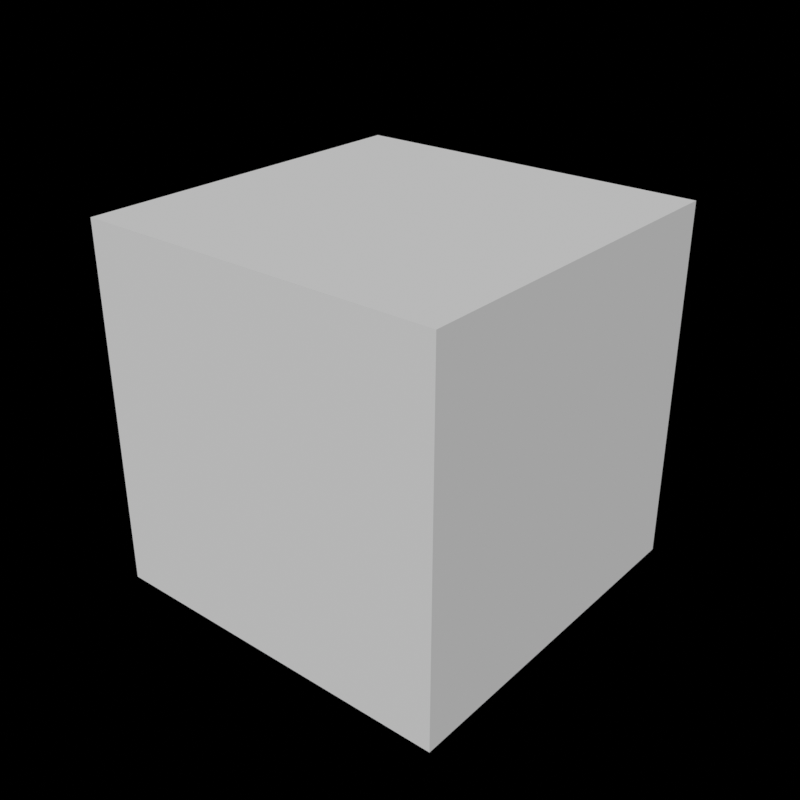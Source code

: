 # Source: note-attribute.blend  (saved by Blender 4.1.20; exported with 4.5.12 LTS)
import bpy
from mathutils import Matrix  # noqa: F401  (used for matrix-valued properties, if any)

bpy.ops.wm.read_factory_settings(use_empty=True)
scene = bpy.context.scene
scene.name = 'Main'

# ---- node groups
ng_attribute_id = bpy.data.node_groups.new('Attribute Id', 'GeometryNodeTree')
_s = ng_attribute_id.interface.new_socket(name='String', in_out='OUTPUT', socket_type='NodeSocketString')
_s = ng_attribute_id.interface.new_socket(name='Context Name', in_out='INPUT', socket_type='NodeSocketString')
_s.hide_value = True
_s = ng_attribute_id.interface.new_socket(name='Attribute Name', in_out='INPUT', socket_type='NodeSocketString')
_s.hide_value = True
_N = ng_attribute_id.nodes; _L = ng_attribute_id.links
n0 = _N.new('NodeGroupOutput'); n0.name = 'Group Output'; n0.location = (190, 0)
n1 = _N.new('NodeGroupInput'); n1.name = 'Group Input'; n1.location = (-200, 0)
n2 = _N.new('GeometryNodeStringJoin'); n2.name = 'Join Strings'; n2.location = (0, 0)
n2.inputs[0].default_value = '.'
_L.new(n1.outputs[1], n2.inputs[1])
_L.new(n2.outputs[0], n0.inputs[0])
n0.is_active_output = True
ng_store_attribute = bpy.data.node_groups.new('Store Attribute', 'GeometryNodeTree')
_s = ng_store_attribute.interface.new_socket(name='Geometry', in_out='OUTPUT', socket_type='NodeSocketGeometry')
_s = ng_store_attribute.interface.new_socket(name='Geometry', in_out='INPUT', socket_type='NodeSocketGeometry')
_s = ng_store_attribute.interface.new_socket(name='Name', in_out='INPUT', socket_type='NodeSocketString')
_s = ng_store_attribute.interface.new_socket(name='Set', in_out='INPUT', socket_type='NodeSocketBool')
_s = ng_store_attribute.interface.new_socket(name='Delete', in_out='INPUT', socket_type='NodeSocketBool')
_s = ng_store_attribute.interface.new_socket(name='Attribute', in_out='INPUT', socket_type='NodeSocketGeometry')
_N = ng_store_attribute.nodes; _L = ng_store_attribute.links
n0 = _N.new('NodeGroupOutput'); n0.name = 'Group Output'; n0.location = (200, 0)
n1 = _N.new('GeometryNodeSwitch'); n1.name = 'Switch'; n1.location = (30, -100)
n2 = _N.new('NodeGroupInput'); n2.name = 'Group Input.001'; n2.location = (30, -40)
n3 = _N.new('NodeFrame'); n3.name = 'Frame.002'; n3.location = (-50, 100)
n3.label = 'Set'
n3.width = 200
n4 = _N.new('NodeGroupInput'); n4.name = 'Group Input.003'; n4.location = (30, -260)
n5 = _N.new('GeometryNodeViewer'); n5.name = 'Viewer'; n5.location = (200, 120)
n5.data_type = 'FLOAT_VECTOR'
n5.inputs[1].default_value = (0.0, 0.0, 0.0)
n6 = _N.new('GeometryNodeSwitch'); n6.name = 'Switch.001'; n6.location = (30, -100)
n7 = _N.new('NodeGroupInput'); n7.name = 'Group Input.004'; n7.location = (30, -40)
n8 = _N.new('NodeFrame'); n8.name = 'Frame'; n8.location = (-290, 100)
n8.label = 'Delete'
n8.width = 230
n9 = _N.new('GeometryNodeRemoveAttribute'); n9.name = 'Remove Named Attribute'; n9.location = (30, -280)
n9.hide = True
n10 = _N.new('NodeGroupInput'); n10.name = 'Group Input.007'; n10.location = (30, -320)
n11 = _N.new('NodeGroupInput'); n11.name = 'Group Input.008'; n11.location = (-460, 0)
n12 = _N.new('NodeGroupInput'); n12.name = 'Group Input.009'; n12.location = (-900, -160)
n13 = _N.new('GeometryNodeGroup'); n13.name = 'Group'; n13.location = (-600, -180)
n13.node_tree = ng_attribute_id
n13.inputs[0].default_value = ''
n13.inputs[1].default_value = ''
n1.parent = n3
n2.parent = n3
n4.parent = n3
n6.parent = n8
n7.parent = n8
n9.parent = n8
n10.parent = n8
_L.new(n1.outputs[0], n0.inputs[0])
_L.new(n2.outputs[2], n1.inputs[0])
_L.new(n1.outputs[0], n5.inputs[0])
_L.new(n7.outputs[3], n6.inputs[0])
_L.new(n4.outputs[4], n1.inputs[2])
_L.new(n6.outputs[0], n1.inputs[1])
_L.new(n9.outputs[0], n6.inputs[2])
_L.new(n10.outputs[1], n9.inputs[1])
_L.new(n10.outputs[0], n9.inputs[0])
_L.new(n11.outputs[0], n6.inputs[1])
n0.is_active_output = True
ng_test = bpy.data.node_groups.new('Test', 'GeometryNodeTree')
_s = ng_test.interface.new_socket(name='Geometry', in_out='OUTPUT', socket_type='NodeSocketGeometry')
_s = ng_test.interface.new_socket(name='Geometry', in_out='INPUT', socket_type='NodeSocketGeometry')
ng_test.is_modifier = True
_N = ng_test.nodes; _L = ng_test.links
n0 = _N.new('NodeGroupInput'); n0.name = 'Group Input'; n0.location = (-780, 0)
n1 = _N.new('NodeGroupOutput'); n1.name = 'Group Output'; n1.location = (200, 0)
n2 = _N.new('GeometryNodeGroup'); n2.name = 'Group'; n2.location = (-420, 0)
n2.node_tree = ng_store_attribute
n2.inputs[1].default_value = 'test'
n2.inputs[2].default_value = True
n2.inputs[3].default_value = False
n3 = _N.new('GeometryNodeViewer'); n3.name = 'Viewer'; n3.location = (200, 120)
n4 = _N.new('GeometryNodeStoreNamedAttribute'); n4.name = 'Store Named Attribute'; n4.location = (-600, -100)
n4.inputs[2].default_value = 'test'
n4.inputs[3].default_value = 1.0
n5 = _N.new('GeometryNodeInputNamedAttribute'); n5.name = 'Named Attribute'; n5.location = (-60, -80)
n5.inputs[0].default_value = 'test'
n6 = _N.new('GeometryNodeGroup'); n6.name = 'Group.001'; n6.location = (-240, 0)
n6.node_tree = ng_store_attribute
n6.inputs[1].default_value = 'test'
n6.inputs[2].default_value = False
n6.inputs[3].default_value = True
_L.new(n6.outputs[0], n3.inputs[0])
_L.new(n0.outputs[0], n4.inputs[0])
_L.new(n5.outputs[0], n3.inputs[1])
_L.new(n4.outputs[0], n2.inputs[4])
_L.new(n0.outputs[0], n2.inputs[0])
_L.new(n2.outputs[0], n6.inputs[0])
_L.new(n6.outputs[0], n1.inputs[0])
n1.is_active_output = True
ng_test_001 = bpy.data.node_groups.new('Test.001', 'GeometryNodeTree')
_s = ng_test_001.interface.new_socket(name='Geometry', in_out='OUTPUT', socket_type='NodeSocketGeometry')
_s = ng_test_001.interface.new_socket(name='Geometry', in_out='INPUT', socket_type='NodeSocketGeometry')
ng_test_001.is_modifier = True
_N = ng_test_001.nodes; _L = ng_test_001.links
n0 = _N.new('NodeGroupInput'); n0.name = 'Group Input'; n0.location = (-60, 0)
n1 = _N.new('NodeGroupOutput'); n1.name = 'Group Output'; n1.location = (200, 0)
n2 = _N.new('GeometryNodeViewer'); n2.name = 'Viewer'; n2.location = (200, 120)
n3 = _N.new('GeometryNodeInputNamedAttribute'); n3.name = 'Named Attribute'; n3.location = (-60, -80)
n3.inputs[0].default_value = 'test'
_L.new(n0.outputs[0], n2.inputs[0])
_L.new(n3.outputs[0], n2.inputs[1])
_L.new(n0.outputs[0], n1.inputs[0])
n1.is_active_output = True

# ---- world
world_main = bpy.data.worlds.new('Main'); scene.world = world_main
world_main.use_nodes = True; world_main.node_tree.nodes.clear()
_N = world_main.node_tree.nodes; _L = world_main.node_tree.links
n0 = _N.new('ShaderNodeOutputWorld'); n0.name = 'World Output'; n0.location = (300, 300)
n1 = _N.new('ShaderNodeBackground'); n1.name = 'Background'; n1.location = (80, 300)
n1.inputs[0].default_value = (0.05, 0.05, 0.05, 1.0)
n1.inputs[1].default_value = 0.0
_L.new(n1.outputs[0], n0.inputs[0])
n0.is_active_output = True
world_main.color = (0.05088, 0.05088, 0.05088)
world_main.use_sun_shadow = False
world_main.sun_shadow_jitter_overblur = 0.0

# ---- meshes
me_cube = bpy.data.meshes.new('Cube')
me_cube.from_pydata([(-1.0, -1.0, -1.0), (-1.0, -1.0, 1.0), (-1.0, 1.0, -1.0), (-1.0, 1.0, 1.0), (1.0, -1.0, -1.0), (1.0, -1.0, 1.0), (1.0, 1.0, -1.0), (1.0, 1.0, 1.0)], [], [(0, 1, 3, 2), (2, 3, 7, 6), (6, 7, 5, 4), (4, 5, 1, 0), (2, 6, 4, 0), (7, 3, 1, 5)])
_uv = me_cube.uv_layers.new(name='UVMap')
_uv.uv.foreach_set('vector', [0.375, 0.0, 0.625, 0.0, 0.625, 0.25, 0.375, 0.25, 0.375, 0.25, 0.625, 0.25, 0.625, 0.5, 0.375, 0.5, 0.375, 0.5, 0.625, 0.5, 0.625, 0.75, 0.375, 0.75, 0.375, 0.75, 0.625, 0.75, 0.625, 1.0, 0.375, 1.0, 0.125, 0.5, 0.375, 0.5, 0.375, 0.75, 0.125, 0.75, 0.625, 0.5, 0.875, 0.5, 0.875, 0.75, 0.625, 0.75])
me_cube.update()

# ---- objects
ob_cube = bpy.data.objects.new('Cube', me_cube)

# ---- transforms, parenting, visibility, modifiers, constraints
ob_cube.location = (0.0, 0.0, 0.0)
_m = ob_cube.modifiers.new('GeometryNodes', 'NODES')
_m.node_group = ng_test
_m.open_manage_panel = True
_m.open_named_attributes_panel = True
_m = ob_cube.modifiers.new('GeometryNodes.001', 'NODES')
_m.node_group = ng_test_001
_m.open_manage_panel = True
_m.open_named_attributes_panel = True

# ---- collection membership
scene.collection.objects.link(ob_cube)

# ---- scene / render settings (as saved in the file)
scene.frame_start = 1; scene.frame_end = 300; scene.frame_set(0)
scene.render.engine = 'BLENDER_EEVEE_NEXT'
scene.render.resolution_x = 1080
scene.render.fps = 30
scene.render.use_border = True
scene.render.use_simplify = True
scene.render.use_persistent_data = True
scene.cycles.feature_set = 'EXPERIMENTAL'
scene.cycles.samples = 128
scene.cycles.sampling_pattern = 'TABULATED_SOBOL'
scene.cycles.volume_step_rate = 0.1
scene.cycles.volume_preview_step_rate = 0.1
scene.cycles.volume_max_steps = 128
scene.cycles.debug_bvh_time_steps = 2
scene.eevee.ray_tracing_options.trace_max_roughness = 0.0
scene.view_settings.view_transform = 'Standard'
bpy.context.view_layer.update()

# ---- added for rendering (the .blend has no active camera and no usable light): camera, sun
cam_auto = bpy.data.cameras.new('AutoCamera')
cam_auto.lens = 50.0
cam_auto.sensor_width = 36.0
cam_auto.clip_end = 1000.0
ob_auto_camera = bpy.data.objects.new('AutoCamera', cam_auto)
scene.collection.objects.link(ob_auto_camera)
ob_auto_camera.location = (3.20507, -3.84609, 2.56406)
ob_auto_camera.rotation_euler = (1.09748, -7.21219e-08, 0.694738)
scene.camera = ob_auto_camera
light_auto_sun = bpy.data.lights.new('AutoSun', 'SUN')
light_auto_sun.energy = 3.0
light_auto_sun.angle = 0.0523599
ob_auto_sun = bpy.data.objects.new('AutoSun', light_auto_sun)
scene.collection.objects.link(ob_auto_sun)
ob_auto_sun.rotation_euler = (0.872665, 0.174533, 0.523599)
bpy.context.view_layer.update()
